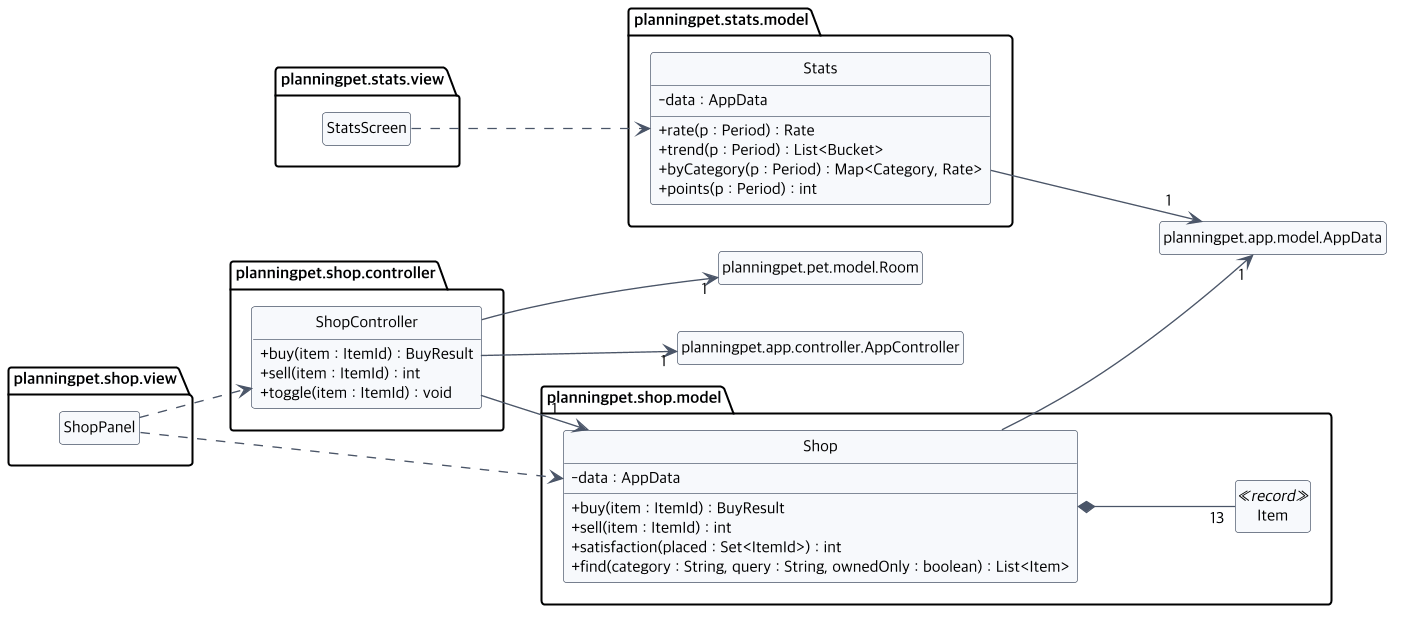

The diagram above was rendered by PlantUML. Its source (embedded in the PNG):
@startuml class-shop-stats
!include class-common.iuml
left to right direction
package planningpet.shop.view {
  class ShopPanel
}
package planningpet.shop.controller {
  class ShopController {
    + buy(item : ItemId) : BuyResult
    + sell(item : ItemId) : int
    + toggle(item : ItemId) : void
  }
}
package planningpet.shop.model {
  class Shop {
    - data : AppData
    + buy(item : ItemId) : BuyResult
    + sell(item : ItemId) : int
    + satisfaction(placed : Set<ItemId>) : int
    + find(category : String, query : String, ownedOnly : boolean) : List<Item>
  }
  class Item <<record>>
}
package planningpet.stats.view {
  class StatsScreen
}
package planningpet.stats.model {
  class Stats {
    - data : AppData
    + rate(p : Period) : Rate
    + trend(p : Period) : List<Bucket>
    + byCategory(p : Period) : Map<Category, Rate>
    + points(p : Period) : int
  }
}
ShopPanel ..> ShopController
ShopPanel ..> Shop
ShopController --> "1" Shop
ShopController --> "1" planningpet.pet.model.Room
ShopController --> "1" planningpet.app.controller.AppController
Shop --> "1" planningpet.app.model.AppData
Shop *-- "13" Item
StatsScreen ..> Stats
Stats --> "1" planningpet.app.model.AppData
@enduml